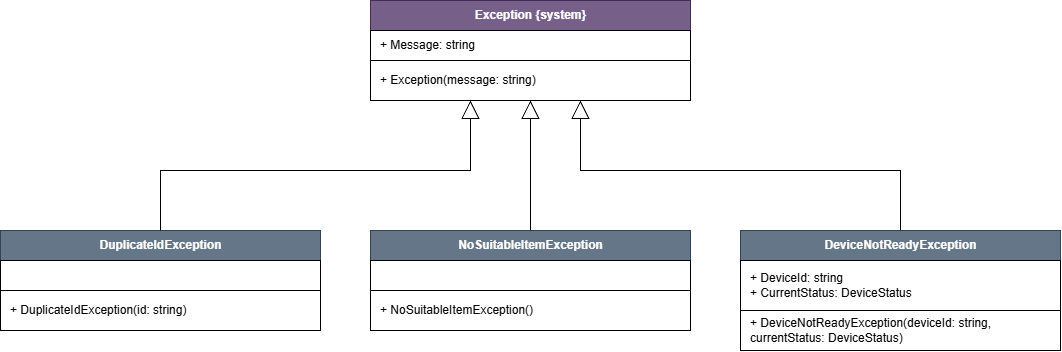

The diagram above was exported from draw.io. Its source (the exported page's mxGraphModel, read from the mxfile embedded in the PNG):
<mxGraphModel dx="1242" dy="676" grid="1" gridSize="10" guides="1" tooltips="1" connect="1" arrows="1" fold="1" page="1" pageScale="1" pageWidth="827" pageHeight="1169" math="0" shadow="0">
  <root>
    <mxCell id="0" />
    <mxCell id="1" parent="0" />
    <mxCell id="exception" parent="1" style="swimlane;fontStyle=1;align=center;verticalAlign=middle;startSize=30;horizontal=1;fillColor=#76608a;strokeColor=#432D57;fontColor=#ffffff;html=1;" value="Exception {system}" vertex="1">
      <mxGeometry height="100" width="320" x="390" y="30" as="geometry" />
    </mxCell>
    <mxCell id="exception_attr" parent="1" style="text;align=left;verticalAlign=middle;spacingLeft=8;html=1;strokeColor=default;fillColor=none;" value="+ Message: string" vertex="1">
      <mxGeometry height="30" width="320" x="390" y="60" as="geometry" />
    </mxCell>
    <mxCell id="exception_ops" parent="1" style="text;align=left;verticalAlign=middle;spacingLeft=8;html=1;strokeColor=default;fillColor=none;" value="+ Exception(message: string)" vertex="1">
      <mxGeometry height="40" width="320" x="390" y="90" as="geometry" />
    </mxCell>
    <mxCell id="duplicate" parent="1" style="swimlane;fontStyle=1;align=center;verticalAlign=middle;startSize=30;horizontal=1;fillColor=#647687;strokeColor=#314354;fontColor=#ffffff;html=1;" value="DuplicateIdException" vertex="1">
      <mxGeometry height="100" width="320" x="20" y="260" as="geometry" />
    </mxCell>
    <mxCell id="duplicate_attr" parent="1" style="text;align=left;verticalAlign=middle;spacingLeft=8;html=1;strokeColor=default;fillColor=none;" value="" vertex="1">
      <mxGeometry height="30" width="320" x="20" y="290" as="geometry" />
    </mxCell>
    <mxCell id="duplicate_ops" parent="1" style="text;align=left;verticalAlign=middle;spacingLeft=8;html=1;strokeColor=default;fillColor=none;" value="+ DuplicateIdException(id: string)" vertex="1">
      <mxGeometry height="40" width="320" x="20" y="320" as="geometry" />
    </mxCell>
    <mxCell id="nosuitable" parent="1" style="swimlane;fontStyle=1;align=center;verticalAlign=middle;startSize=30;horizontal=1;fillColor=#647687;strokeColor=#314354;fontColor=#ffffff;html=1;" value="NoSuitableItemException" vertex="1">
      <mxGeometry height="100" width="320" x="390" y="260" as="geometry" />
    </mxCell>
    <mxCell id="nosuitable_attr" parent="1" style="text;align=left;verticalAlign=middle;spacingLeft=8;html=1;strokeColor=default;fillColor=none;" value="" vertex="1">
      <mxGeometry height="30" width="320" x="390" y="290" as="geometry" />
    </mxCell>
    <mxCell id="nosuitable_ops" parent="1" style="text;align=left;verticalAlign=middle;spacingLeft=8;html=1;strokeColor=default;fillColor=none;" value="+ NoSuitableItemException()" vertex="1">
      <mxGeometry height="40" width="320" x="390" y="320" as="geometry" />
    </mxCell>
    <mxCell id="notready" parent="1" style="swimlane;fontStyle=1;align=center;verticalAlign=middle;startSize=30;horizontal=1;fillColor=#647687;strokeColor=#314354;fontColor=#ffffff;html=1;" value="DeviceNotReadyException" vertex="1">
      <mxGeometry height="120" width="320" x="760" y="260" as="geometry" />
    </mxCell>
    <mxCell id="notready_attr" parent="1" style="text;align=left;verticalAlign=middle;spacingLeft=8;html=1;strokeColor=default;fillColor=none;whiteSpace=wrap;" value="+ DeviceId: string&lt;br&gt;+ CurrentStatus: DeviceStatus" vertex="1">
      <mxGeometry height="50" width="320" x="760" y="290" as="geometry" />
    </mxCell>
    <mxCell id="notready_ops" parent="1" style="text;align=left;verticalAlign=middle;spacingLeft=8;html=1;strokeColor=default;fillColor=none;whiteSpace=wrap;" value="+ DeviceNotReadyException(deviceId: string, currentStatus: DeviceStatus)" vertex="1">
      <mxGeometry height="40" width="320" x="760" y="340" as="geometry" />
    </mxCell>
    <mxCell id="edge_duplicate" edge="1" parent="1" source="duplicate" style="edgeStyle=orthogonalEdgeStyle;rounded=0;html=1;endArrow=block;endFill=0;endSize=16;" target="exception">
      <mxGeometry relative="1" x="0.1364" as="geometry">
        <Array as="points">
          <mxPoint x="180" y="200" />
          <mxPoint x="490" y="200" />
        </Array>
      </mxGeometry>
    </mxCell>
    <mxCell id="edge_nosuitable" edge="1" parent="1" source="nosuitable" style="edgeStyle=orthogonalEdgeStyle;rounded=0;html=1;endArrow=block;endFill=0;endSize=16;" target="exception">
      <mxGeometry relative="1" as="geometry">
        <Array as="points">
          <mxPoint x="550" y="200" />
        </Array>
      </mxGeometry>
    </mxCell>
    <mxCell id="edge_notready" edge="1" parent="1" source="notready" style="edgeStyle=orthogonalEdgeStyle;rounded=0;html=1;endArrow=block;endFill=0;endSize=16;" target="exception">
      <mxGeometry relative="1" x="0.1111" as="geometry">
        <Array as="points">
          <mxPoint x="920" y="200" />
          <mxPoint x="600" y="200" />
        </Array>
      </mxGeometry>
    </mxCell>
  </root>
</mxGraphModel>